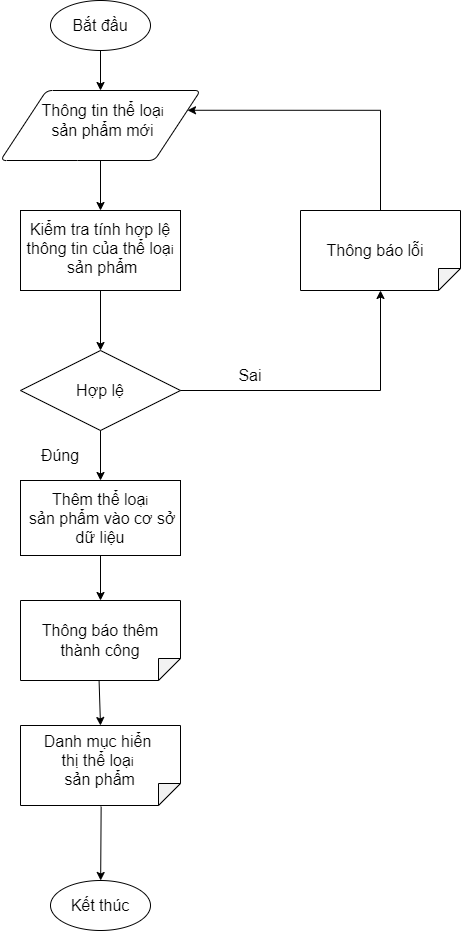

The diagram above was exported from draw.io. Its source (the exported page's mxGraphModel, read from the mxfile embedded in the PNG):
<mxGraphModel dx="868" dy="553" grid="1" gridSize="10" guides="1" tooltips="1" connect="1" arrows="1" fold="1" page="1" pageScale="1" pageWidth="850" pageHeight="1100" math="0" shadow="0">
  <root>
    <mxCell id="0" />
    <mxCell id="1" parent="0" />
    <mxCell id="1fC0E3_8MmehTgzKSITL-1" value="" style="strokeWidth=1;html=1;shape=mxgraph.flowchart.start_1;whiteSpace=wrap;fontStyle=0;fontSize=16;" vertex="1" parent="1">
      <mxGeometry x="260" y="80" width="100" height="50" as="geometry" />
    </mxCell>
    <mxCell id="1fC0E3_8MmehTgzKSITL-2" value="&lt;span style=&quot;font-size: 16px;&quot;&gt;&lt;font style=&quot;font-size: 16px;&quot;&gt;Bắt đầu&lt;/font&gt;&lt;/span&gt;" style="text;html=1;strokeColor=none;fillColor=none;align=center;verticalAlign=middle;whiteSpace=wrap;rounded=0;strokeWidth=1;fontStyle=0;fontSize=16;" vertex="1" parent="1">
      <mxGeometry x="280" y="90" width="60" height="30" as="geometry" />
    </mxCell>
    <mxCell id="1fC0E3_8MmehTgzKSITL-3" value="" style="endArrow=classic;html=1;rounded=0;fontSize=16;exitX=0.5;exitY=1;exitDx=0;exitDy=0;exitPerimeter=0;fontStyle=0;strokeWidth=1;" edge="1" parent="1" source="1fC0E3_8MmehTgzKSITL-1">
      <mxGeometry width="50" height="50" relative="1" as="geometry">
        <mxPoint x="350" y="380" as="sourcePoint" />
        <mxPoint x="310" y="170" as="targetPoint" />
      </mxGeometry>
    </mxCell>
    <mxCell id="1fC0E3_8MmehTgzKSITL-4" value="" style="shape=parallelogram;html=1;strokeWidth=1;perimeter=parallelogramPerimeter;whiteSpace=wrap;rounded=1;arcSize=12;size=0.23;fontSize=16;fontStyle=0" vertex="1" parent="1">
      <mxGeometry x="210" y="170" width="200" height="70" as="geometry" />
    </mxCell>
    <mxCell id="1fC0E3_8MmehTgzKSITL-5" value="Thông tin&amp;nbsp;&lt;font style=&quot;font-size: 16px&quot;&gt;thể loạ&lt;/font&gt;&lt;span style=&quot;font-size: 12px&quot;&gt;i&lt;/span&gt;&lt;br&gt;sản phẩm mới" style="text;html=1;strokeColor=none;fillColor=none;align=center;verticalAlign=middle;whiteSpace=wrap;rounded=0;fontSize=16;fontStyle=0;strokeWidth=1;" vertex="1" parent="1">
      <mxGeometry x="245" y="170" width="135" height="60" as="geometry" />
    </mxCell>
    <mxCell id="1fC0E3_8MmehTgzKSITL-6" value="" style="endArrow=classic;html=1;rounded=0;fontSize=16;strokeWidth=1;" edge="1" parent="1">
      <mxGeometry width="50" height="50" relative="1" as="geometry">
        <mxPoint x="310" y="240" as="sourcePoint" />
        <mxPoint x="310" y="290" as="targetPoint" />
      </mxGeometry>
    </mxCell>
    <mxCell id="1fC0E3_8MmehTgzKSITL-7" value="" style="rounded=0;whiteSpace=wrap;html=1;fontSize=16;strokeWidth=1;" vertex="1" parent="1">
      <mxGeometry x="230" y="290" width="160" height="80" as="geometry" />
    </mxCell>
    <mxCell id="1fC0E3_8MmehTgzKSITL-8" value="Kiểm tra tính hợp lệ thông tin của thể loạ&lt;span style=&quot;font-size: 12px&quot;&gt;i&lt;/span&gt;&lt;br&gt;&amp;nbsp;sản phẩm" style="text;html=1;strokeColor=none;fillColor=none;align=center;verticalAlign=middle;whiteSpace=wrap;rounded=0;fontSize=16;fontStyle=0;strokeWidth=1;" vertex="1" parent="1">
      <mxGeometry x="230" y="305" width="160" height="45" as="geometry" />
    </mxCell>
    <mxCell id="1fC0E3_8MmehTgzKSITL-9" value="" style="endArrow=classic;html=1;rounded=0;fontSize=16;strokeWidth=1;" edge="1" parent="1">
      <mxGeometry width="50" height="50" relative="1" as="geometry">
        <mxPoint x="310" y="370" as="sourcePoint" />
        <mxPoint x="310" y="430" as="targetPoint" />
      </mxGeometry>
    </mxCell>
    <mxCell id="1fC0E3_8MmehTgzKSITL-10" value="" style="rhombus;whiteSpace=wrap;html=1;fontSize=16;strokeWidth=1;" vertex="1" parent="1">
      <mxGeometry x="230" y="430" width="160" height="80" as="geometry" />
    </mxCell>
    <mxCell id="1fC0E3_8MmehTgzKSITL-11" value="&lt;span style=&quot;font-size: 16px;&quot;&gt;&lt;font style=&quot;font-size: 16px;&quot;&gt;Hợp lệ&lt;/font&gt;&lt;/span&gt;" style="text;html=1;strokeColor=none;fillColor=none;align=center;verticalAlign=middle;whiteSpace=wrap;rounded=0;strokeWidth=1;fontStyle=0;fontSize=16;" vertex="1" parent="1">
      <mxGeometry x="280" y="455" width="60" height="30" as="geometry" />
    </mxCell>
    <mxCell id="1fC0E3_8MmehTgzKSITL-12" value="" style="endArrow=classic;html=1;rounded=0;fontSize=16;strokeWidth=1;exitX=0.5;exitY=1;exitDx=0;exitDy=0;entryX=0.5;entryY=0;entryDx=0;entryDy=0;" edge="1" parent="1" source="1fC0E3_8MmehTgzKSITL-10" target="1fC0E3_8MmehTgzKSITL-26">
      <mxGeometry width="50" height="50" relative="1" as="geometry">
        <mxPoint x="325" y="600" as="sourcePoint" />
        <mxPoint x="310" y="580" as="targetPoint" />
      </mxGeometry>
    </mxCell>
    <mxCell id="1fC0E3_8MmehTgzKSITL-13" value="Đúng" style="text;html=1;strokeColor=none;fillColor=none;align=center;verticalAlign=middle;whiteSpace=wrap;rounded=0;fontSize=16;" vertex="1" parent="1">
      <mxGeometry x="240" y="520" width="60" height="30" as="geometry" />
    </mxCell>
    <mxCell id="1fC0E3_8MmehTgzKSITL-14" value="" style="shape=note;whiteSpace=wrap;html=1;backgroundOutline=1;darkOpacity=0.05;fontSize=16;strokeWidth=1;rotation=90;size=22;" vertex="1" parent="1">
      <mxGeometry x="270" y="765" width="80" height="160" as="geometry" />
    </mxCell>
    <mxCell id="1fC0E3_8MmehTgzKSITL-15" value="" style="endArrow=classic;html=1;rounded=0;fontSize=16;strokeWidth=1;exitX=0.993;exitY=0.509;exitDx=0;exitDy=0;entryX=0;entryY=0.5;entryDx=0;entryDy=0;entryPerimeter=0;exitPerimeter=0;" edge="1" parent="1" source="1fC0E3_8MmehTgzKSITL-23" target="1fC0E3_8MmehTgzKSITL-14">
      <mxGeometry width="50" height="50" relative="1" as="geometry">
        <mxPoint x="310" y="660" as="sourcePoint" />
        <mxPoint x="310" y="700" as="targetPoint" />
      </mxGeometry>
    </mxCell>
    <mxCell id="1fC0E3_8MmehTgzKSITL-16" value="Danh mục hiển thị thể loạ&lt;span style=&quot;font-size: 12px&quot;&gt;i&lt;/span&gt;&lt;br&gt;&amp;nbsp;sản phẩm" style="text;html=1;strokeColor=none;fillColor=none;align=center;verticalAlign=middle;whiteSpace=wrap;rounded=0;fontSize=16;fontStyle=0;strokeWidth=1;" vertex="1" parent="1">
      <mxGeometry x="245" y="820" width="125" height="40" as="geometry" />
    </mxCell>
    <mxCell id="1fC0E3_8MmehTgzKSITL-17" value="" style="edgeStyle=segmentEdgeStyle;endArrow=classic;html=1;rounded=0;fontSize=16;strokeWidth=1;" edge="1" parent="1">
      <mxGeometry width="50" height="50" relative="1" as="geometry">
        <mxPoint x="390" y="470" as="sourcePoint" />
        <mxPoint x="590" y="370" as="targetPoint" />
        <Array as="points">
          <mxPoint x="590" y="470" />
        </Array>
      </mxGeometry>
    </mxCell>
    <mxCell id="1fC0E3_8MmehTgzKSITL-18" value="Sai" style="text;html=1;strokeColor=none;fillColor=none;align=center;verticalAlign=middle;whiteSpace=wrap;rounded=0;fontSize=16;" vertex="1" parent="1">
      <mxGeometry x="430" y="440" width="60" height="30" as="geometry" />
    </mxCell>
    <mxCell id="1fC0E3_8MmehTgzKSITL-19" value="" style="endArrow=classic;html=1;rounded=0;fontSize=16;strokeWidth=1;exitX=1.013;exitY=0.496;exitDx=0;exitDy=0;exitPerimeter=0;" edge="1" parent="1" source="1fC0E3_8MmehTgzKSITL-14" target="1fC0E3_8MmehTgzKSITL-20">
      <mxGeometry width="50" height="50" relative="1" as="geometry">
        <mxPoint x="350" y="530" as="sourcePoint" />
        <mxPoint x="312" y="820" as="targetPoint" />
      </mxGeometry>
    </mxCell>
    <mxCell id="1fC0E3_8MmehTgzKSITL-20" value="&lt;span&gt;Kết thúc&lt;/span&gt;" style="strokeWidth=1;html=1;shape=mxgraph.flowchart.start_1;whiteSpace=wrap;fontStyle=0;fontSize=16;" vertex="1" parent="1">
      <mxGeometry x="260" y="960" width="100" height="50" as="geometry" />
    </mxCell>
    <mxCell id="1fC0E3_8MmehTgzKSITL-21" value="" style="shape=note;whiteSpace=wrap;html=1;backgroundOutline=1;darkOpacity=0.05;fontSize=16;strokeWidth=1;rotation=90;size=22;" vertex="1" parent="1">
      <mxGeometry x="550" y="250" width="80" height="160" as="geometry" />
    </mxCell>
    <mxCell id="1fC0E3_8MmehTgzKSITL-22" value="Thông báo lỗi" style="text;html=1;strokeColor=none;fillColor=none;align=center;verticalAlign=middle;whiteSpace=wrap;rounded=0;fontSize=16;fontStyle=0;strokeWidth=1;" vertex="1" parent="1">
      <mxGeometry x="520" y="315" width="130" height="30" as="geometry" />
    </mxCell>
    <mxCell id="1fC0E3_8MmehTgzKSITL-23" value="" style="shape=note;whiteSpace=wrap;html=1;backgroundOutline=1;darkOpacity=0.05;fontSize=16;strokeWidth=1;rotation=90;size=22;" vertex="1" parent="1">
      <mxGeometry x="270" y="640" width="80" height="160" as="geometry" />
    </mxCell>
    <mxCell id="1fC0E3_8MmehTgzKSITL-24" value="&lt;span style=&quot;font-size: 16px ; background-color: rgb(255 , 255 , 255)&quot;&gt;Thông báo thêm thành công&lt;/span&gt;" style="text;html=1;strokeColor=none;fillColor=none;align=center;verticalAlign=middle;whiteSpace=wrap;rounded=0;" vertex="1" parent="1">
      <mxGeometry x="250" y="705" width="120" height="30" as="geometry" />
    </mxCell>
    <mxCell id="1fC0E3_8MmehTgzKSITL-25" value="" style="edgeStyle=segmentEdgeStyle;endArrow=classic;html=1;rounded=0;exitX=0;exitY=0.5;exitDx=0;exitDy=0;exitPerimeter=0;entryX=1;entryY=0.25;entryDx=0;entryDy=0;" edge="1" parent="1" source="1fC0E3_8MmehTgzKSITL-21" target="1fC0E3_8MmehTgzKSITL-4">
      <mxGeometry width="50" height="50" relative="1" as="geometry">
        <mxPoint x="530" y="480" as="sourcePoint" />
        <mxPoint x="580" y="430" as="targetPoint" />
        <Array as="points">
          <mxPoint x="590" y="190" />
        </Array>
      </mxGeometry>
    </mxCell>
    <mxCell id="1fC0E3_8MmehTgzKSITL-26" value="&lt;font style=&quot;font-size: 16px&quot;&gt;Thêm thể loạ&lt;span style=&quot;font-size: 12px&quot;&gt;i&lt;/span&gt;&lt;br&gt;&amp;nbsp;sản phẩm vào cơ sở dữ liệu&lt;/font&gt;" style="rounded=0;whiteSpace=wrap;html=1;" vertex="1" parent="1">
      <mxGeometry x="230" y="560" width="160" height="75" as="geometry" />
    </mxCell>
    <mxCell id="1fC0E3_8MmehTgzKSITL-27" value="" style="endArrow=classic;html=1;rounded=0;fontSize=16;exitX=0.5;exitY=1;exitDx=0;exitDy=0;entryX=0;entryY=0.5;entryDx=0;entryDy=0;entryPerimeter=0;" edge="1" parent="1" source="1fC0E3_8MmehTgzKSITL-26" target="1fC0E3_8MmehTgzKSITL-23">
      <mxGeometry width="50" height="50" relative="1" as="geometry">
        <mxPoint x="240" y="830" as="sourcePoint" />
        <mxPoint x="290" y="780" as="targetPoint" />
      </mxGeometry>
    </mxCell>
  </root>
</mxGraphModel>